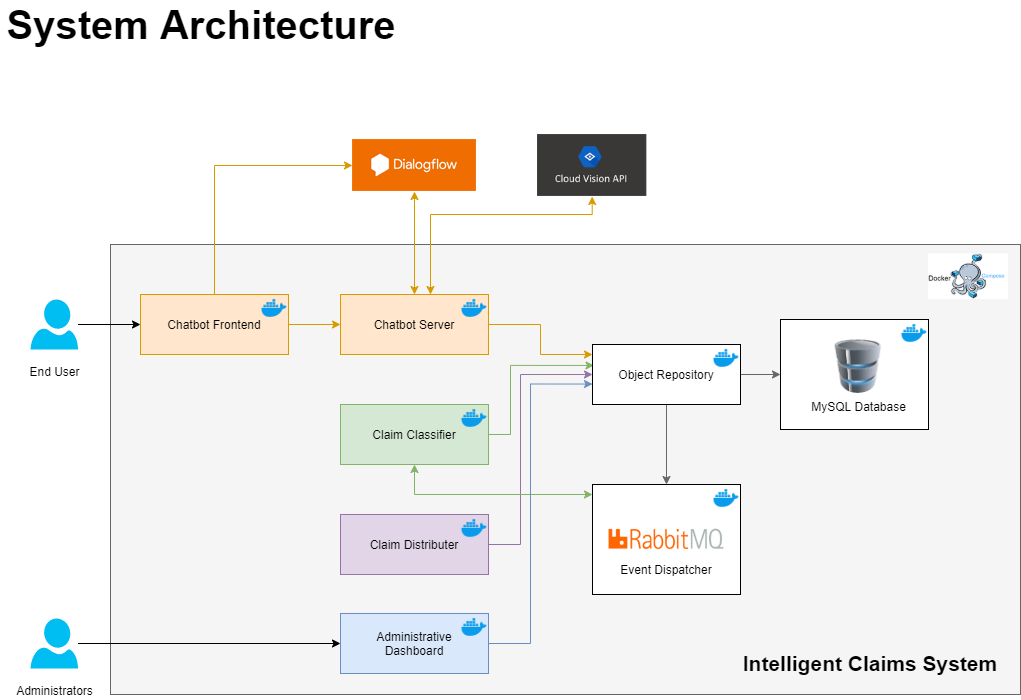

The diagram above was exported from draw.io. Its source (the exported page's mxGraphModel, read from the mxfile embedded in the PNG):
<mxGraphModel dx="2272" dy="1813" grid="1" gridSize="10" guides="1" tooltips="1" connect="1" arrows="1" fold="1" page="1" pageScale="1" pageWidth="850" pageHeight="1100" math="0" shadow="0">
  <root>
    <mxCell id="Y0dybQdMlqSQfj221abC-0" />
    <mxCell id="Y0dybQdMlqSQfj221abC-1" parent="Y0dybQdMlqSQfj221abC-0" />
    <mxCell id="Y0dybQdMlqSQfj221abC-40" value="" style="rounded=0;whiteSpace=wrap;html=1;strokeColor=#666666;fillColor=#f5f5f5;fontColor=#333333;" parent="Y0dybQdMlqSQfj221abC-1" vertex="1">
      <mxGeometry x="-30" y="100" width="910" height="450" as="geometry" />
    </mxCell>
    <mxCell id="Y0dybQdMlqSQfj221abC-28" value="" style="rounded=0;whiteSpace=wrap;html=1;" parent="Y0dybQdMlqSQfj221abC-1" vertex="1">
      <mxGeometry x="640" y="175" width="148" height="110" as="geometry" />
    </mxCell>
    <mxCell id="Y0dybQdMlqSQfj221abC-3" value="MySQL Database" style="image;html=1;labelBackgroundColor=#ffffff;image=img/lib/clip_art/computers/Database_128x128.png" parent="Y0dybQdMlqSQfj221abC-1" vertex="1">
      <mxGeometry x="690" y="195" width="56" height="54" as="geometry" />
    </mxCell>
    <mxCell id="Y0dybQdMlqSQfj221abC-10" style="edgeStyle=orthogonalEdgeStyle;rounded=0;orthogonalLoop=1;jettySize=auto;html=1;startArrow=classic;startFill=1;fillColor=#ffe6cc;strokeColor=#d79b00;" parent="Y0dybQdMlqSQfj221abC-1" source="Y0dybQdMlqSQfj221abC-6" target="Y0dybQdMlqSQfj221abC-9" edge="1">
      <mxGeometry relative="1" as="geometry" />
    </mxCell>
    <mxCell id="Y0dybQdMlqSQfj221abC-14" style="edgeStyle=orthogonalEdgeStyle;rounded=0;orthogonalLoop=1;jettySize=auto;html=1;entryX=0.5;entryY=1;entryDx=0;entryDy=0;startArrow=classic;startFill=1;fillColor=#ffe6cc;strokeColor=#d79b00;" parent="Y0dybQdMlqSQfj221abC-1" source="Y0dybQdMlqSQfj221abC-6" target="Y0dybQdMlqSQfj221abC-13" edge="1">
      <mxGeometry relative="1" as="geometry">
        <Array as="points">
          <mxPoint x="290" y="70" />
          <mxPoint x="452" y="70" />
        </Array>
      </mxGeometry>
    </mxCell>
    <mxCell id="Y0dybQdMlqSQfj221abC-47" style="edgeStyle=orthogonalEdgeStyle;rounded=0;orthogonalLoop=1;jettySize=auto;html=1;fontSize=21;fillColor=#ffe6cc;strokeColor=#d79b00;" parent="Y0dybQdMlqSQfj221abC-1" source="Y0dybQdMlqSQfj221abC-6" target="Y0dybQdMlqSQfj221abC-23" edge="1">
      <mxGeometry relative="1" as="geometry">
        <Array as="points">
          <mxPoint x="400" y="180" />
          <mxPoint x="400" y="210" />
        </Array>
      </mxGeometry>
    </mxCell>
    <mxCell id="Y0dybQdMlqSQfj221abC-6" value="Chatbot Server" style="rounded=0;whiteSpace=wrap;html=1;fillColor=#ffe6cc;strokeColor=#d79b00;" parent="Y0dybQdMlqSQfj221abC-1" vertex="1">
      <mxGeometry x="200" y="150" width="148" height="60" as="geometry" />
    </mxCell>
    <mxCell id="Y0dybQdMlqSQfj221abC-9" value="" style="shape=image;verticalLabelPosition=bottom;labelBackgroundColor=#ffffff;verticalAlign=top;aspect=fixed;imageAspect=0;image=data:image/png,(base64 omitted: 4284 chars);" parent="Y0dybQdMlqSQfj221abC-1" vertex="1">
      <mxGeometry x="212" y="-5" width="124" height="52" as="geometry" />
    </mxCell>
    <mxCell id="Y0dybQdMlqSQfj221abC-13" value="" style="shape=image;verticalLabelPosition=bottom;labelBackgroundColor=#ffffff;verticalAlign=top;aspect=fixed;imageAspect=0;image=data:image/png,(base64 omitted: 8716 chars);" parent="Y0dybQdMlqSQfj221abC-1" vertex="1">
      <mxGeometry x="397" y="-10" width="109.37" height="62" as="geometry" />
    </mxCell>
    <mxCell id="Y0dybQdMlqSQfj221abC-18" value="" style="shape=image;html=1;verticalAlign=top;verticalLabelPosition=bottom;labelBackgroundColor=#ffffff;imageAspect=0;aspect=fixed;image=https://cdn4.iconfinder.com/data/icons/logos-and-brands/512/97_Docker_logo_logos-128.png" parent="Y0dybQdMlqSQfj221abC-1" vertex="1">
      <mxGeometry x="320" y="150" width="28" height="28" as="geometry" />
    </mxCell>
    <mxCell id="Y0dybQdMlqSQfj221abC-58" style="edgeStyle=orthogonalEdgeStyle;rounded=0;orthogonalLoop=1;jettySize=auto;html=1;entryX=0.01;entryY=0.349;entryDx=0;entryDy=0;entryPerimeter=0;startArrow=none;startFill=0;fontSize=21;fillColor=#d5e8d4;strokeColor=#82b366;" parent="Y0dybQdMlqSQfj221abC-1" source="Y0dybQdMlqSQfj221abC-19" target="Y0dybQdMlqSQfj221abC-23" edge="1">
      <mxGeometry relative="1" as="geometry">
        <Array as="points">
          <mxPoint x="370" y="290" />
          <mxPoint x="370" y="221" />
        </Array>
      </mxGeometry>
    </mxCell>
    <mxCell id="Y0dybQdMlqSQfj221abC-19" value="Claim Classifier" style="rounded=0;whiteSpace=wrap;html=1;fillColor=#d5e8d4;strokeColor=#82b366;" parent="Y0dybQdMlqSQfj221abC-1" vertex="1">
      <mxGeometry x="200" y="260" width="148" height="60" as="geometry" />
    </mxCell>
    <mxCell id="Y0dybQdMlqSQfj221abC-20" value="" style="shape=image;html=1;verticalAlign=top;verticalLabelPosition=bottom;labelBackgroundColor=#ffffff;imageAspect=0;aspect=fixed;image=https://cdn4.iconfinder.com/data/icons/logos-and-brands/512/97_Docker_logo_logos-128.png" parent="Y0dybQdMlqSQfj221abC-1" vertex="1">
      <mxGeometry x="320" y="260" width="28" height="28" as="geometry" />
    </mxCell>
    <mxCell id="Y0dybQdMlqSQfj221abC-59" style="edgeStyle=orthogonalEdgeStyle;rounded=0;orthogonalLoop=1;jettySize=auto;html=1;entryX=0;entryY=0.5;entryDx=0;entryDy=0;startArrow=none;startFill=0;fontSize=21;fillColor=#e1d5e7;strokeColor=#9673a6;" parent="Y0dybQdMlqSQfj221abC-1" source="Y0dybQdMlqSQfj221abC-21" target="Y0dybQdMlqSQfj221abC-23" edge="1">
      <mxGeometry relative="1" as="geometry">
        <Array as="points">
          <mxPoint x="380" y="400" />
          <mxPoint x="380" y="230" />
        </Array>
      </mxGeometry>
    </mxCell>
    <mxCell id="Y0dybQdMlqSQfj221abC-21" value="Claim Distributer" style="rounded=0;whiteSpace=wrap;html=1;fillColor=#e1d5e7;strokeColor=#9673a6;" parent="Y0dybQdMlqSQfj221abC-1" vertex="1">
      <mxGeometry x="200" y="370" width="148" height="60" as="geometry" />
    </mxCell>
    <mxCell id="Y0dybQdMlqSQfj221abC-22" value="" style="shape=image;html=1;verticalAlign=top;verticalLabelPosition=bottom;labelBackgroundColor=#ffffff;imageAspect=0;aspect=fixed;image=https://cdn4.iconfinder.com/data/icons/logos-and-brands/512/97_Docker_logo_logos-128.png" parent="Y0dybQdMlqSQfj221abC-1" vertex="1">
      <mxGeometry x="320" y="370" width="28" height="28" as="geometry" />
    </mxCell>
    <mxCell id="Y0dybQdMlqSQfj221abC-48" style="edgeStyle=orthogonalEdgeStyle;rounded=0;orthogonalLoop=1;jettySize=auto;html=1;entryX=0.5;entryY=0;entryDx=0;entryDy=0;fontSize=21;fillColor=#f5f5f5;strokeColor=#666666;" parent="Y0dybQdMlqSQfj221abC-1" source="Y0dybQdMlqSQfj221abC-23" target="Y0dybQdMlqSQfj221abC-32" edge="1">
      <mxGeometry relative="1" as="geometry">
        <mxPoint x="526" y="340" as="targetPoint" />
      </mxGeometry>
    </mxCell>
    <mxCell id="Y0dybQdMlqSQfj221abC-49" style="edgeStyle=orthogonalEdgeStyle;rounded=0;orthogonalLoop=1;jettySize=auto;html=1;fontSize=21;fillColor=#f5f5f5;strokeColor=#666666;" parent="Y0dybQdMlqSQfj221abC-1" source="Y0dybQdMlqSQfj221abC-23" target="Y0dybQdMlqSQfj221abC-28" edge="1">
      <mxGeometry relative="1" as="geometry" />
    </mxCell>
    <mxCell id="Y0dybQdMlqSQfj221abC-23" value="Object Repository" style="rounded=0;whiteSpace=wrap;html=1;" parent="Y0dybQdMlqSQfj221abC-1" vertex="1">
      <mxGeometry x="452" y="200" width="148" height="60" as="geometry" />
    </mxCell>
    <mxCell id="Y0dybQdMlqSQfj221abC-24" value="" style="shape=image;html=1;verticalAlign=top;verticalLabelPosition=bottom;labelBackgroundColor=#ffffff;imageAspect=0;aspect=fixed;image=https://cdn4.iconfinder.com/data/icons/logos-and-brands/512/97_Docker_logo_logos-128.png" parent="Y0dybQdMlqSQfj221abC-1" vertex="1">
      <mxGeometry x="572" y="200" width="28" height="28" as="geometry" />
    </mxCell>
    <mxCell id="Y0dybQdMlqSQfj221abC-29" value="" style="shape=image;html=1;verticalAlign=top;verticalLabelPosition=bottom;labelBackgroundColor=#ffffff;imageAspect=0;aspect=fixed;image=https://cdn4.iconfinder.com/data/icons/logos-and-brands/512/97_Docker_logo_logos-128.png" parent="Y0dybQdMlqSQfj221abC-1" vertex="1">
      <mxGeometry x="760" y="175" width="28" height="28" as="geometry" />
    </mxCell>
    <mxCell id="iARt38Ed3dImrLFy-yKn-1" style="edgeStyle=orthogonalEdgeStyle;rounded=0;jumpStyle=none;orthogonalLoop=1;jettySize=auto;html=1;startArrow=classic;startFill=1;fontSize=12;fillColor=#d5e8d4;strokeColor=#82b366;" parent="Y0dybQdMlqSQfj221abC-1" source="Y0dybQdMlqSQfj221abC-32" target="Y0dybQdMlqSQfj221abC-19" edge="1">
      <mxGeometry relative="1" as="geometry">
        <Array as="points">
          <mxPoint x="274" y="350" />
        </Array>
      </mxGeometry>
    </mxCell>
    <mxCell id="Y0dybQdMlqSQfj221abC-32" value="" style="rounded=0;whiteSpace=wrap;html=1;" parent="Y0dybQdMlqSQfj221abC-1" vertex="1">
      <mxGeometry x="452" y="340" width="148" height="110" as="geometry" />
    </mxCell>
    <mxCell id="Y0dybQdMlqSQfj221abC-34" value="" style="shape=image;html=1;verticalAlign=top;verticalLabelPosition=bottom;labelBackgroundColor=#ffffff;imageAspect=0;aspect=fixed;image=https://cdn4.iconfinder.com/data/icons/logos-and-brands/512/97_Docker_logo_logos-128.png" parent="Y0dybQdMlqSQfj221abC-1" vertex="1">
      <mxGeometry x="572" y="340" width="28" height="28" as="geometry" />
    </mxCell>
    <mxCell id="Y0dybQdMlqSQfj221abC-35" value="Event Dispatcher" style="shape=image;verticalLabelPosition=bottom;labelBackgroundColor=#ffffff;verticalAlign=top;aspect=fixed;imageAspect=0;image=data:image/png,(base64 omitted: 7520 chars);" parent="Y0dybQdMlqSQfj221abC-1" vertex="1">
      <mxGeometry x="468" y="377.53999999999996" width="116" height="34.92" as="geometry" />
    </mxCell>
    <mxCell id="Y0dybQdMlqSQfj221abC-45" style="edgeStyle=orthogonalEdgeStyle;rounded=0;orthogonalLoop=1;jettySize=auto;html=1;entryX=0;entryY=0.5;entryDx=0;entryDy=0;fontSize=21;fillColor=#ffe6cc;strokeColor=#d79b00;" parent="Y0dybQdMlqSQfj221abC-1" source="Y0dybQdMlqSQfj221abC-36" target="Y0dybQdMlqSQfj221abC-9" edge="1">
      <mxGeometry relative="1" as="geometry">
        <Array as="points">
          <mxPoint x="74" y="21" />
        </Array>
      </mxGeometry>
    </mxCell>
    <mxCell id="Y0dybQdMlqSQfj221abC-46" style="edgeStyle=orthogonalEdgeStyle;rounded=0;orthogonalLoop=1;jettySize=auto;html=1;entryX=0;entryY=0.5;entryDx=0;entryDy=0;fontSize=21;fillColor=#ffe6cc;strokeColor=#d79b00;" parent="Y0dybQdMlqSQfj221abC-1" source="Y0dybQdMlqSQfj221abC-36" target="Y0dybQdMlqSQfj221abC-6" edge="1">
      <mxGeometry relative="1" as="geometry" />
    </mxCell>
    <mxCell id="Y0dybQdMlqSQfj221abC-36" value="Chatbot Frontend" style="rounded=0;whiteSpace=wrap;html=1;fillColor=#ffe6cc;strokeColor=#d79b00;" parent="Y0dybQdMlqSQfj221abC-1" vertex="1">
      <mxGeometry y="150" width="148" height="60" as="geometry" />
    </mxCell>
    <mxCell id="Y0dybQdMlqSQfj221abC-37" value="" style="shape=image;html=1;verticalAlign=top;verticalLabelPosition=bottom;labelBackgroundColor=#ffffff;imageAspect=0;aspect=fixed;image=https://cdn4.iconfinder.com/data/icons/logos-and-brands/512/97_Docker_logo_logos-128.png" parent="Y0dybQdMlqSQfj221abC-1" vertex="1">
      <mxGeometry x="120" y="150" width="28" height="28" as="geometry" />
    </mxCell>
    <mxCell id="Y0dybQdMlqSQfj221abC-60" style="edgeStyle=orthogonalEdgeStyle;rounded=0;orthogonalLoop=1;jettySize=auto;html=1;entryX=0;entryY=0.659;entryDx=0;entryDy=0;entryPerimeter=0;startArrow=none;startFill=0;fontSize=21;fillColor=#dae8fc;strokeColor=#6c8ebf;exitX=1;exitY=0.5;exitDx=0;exitDy=0;" parent="Y0dybQdMlqSQfj221abC-1" source="Y0dybQdMlqSQfj221abC-38" target="Y0dybQdMlqSQfj221abC-23" edge="1">
      <mxGeometry relative="1" as="geometry">
        <Array as="points">
          <mxPoint x="390" y="499" />
          <mxPoint x="390" y="240" />
        </Array>
      </mxGeometry>
    </mxCell>
    <mxCell id="Y0dybQdMlqSQfj221abC-38" value="Administrative&lt;br&gt;Dashboard" style="rounded=0;whiteSpace=wrap;html=1;fillColor=#dae8fc;strokeColor=#6c8ebf;" parent="Y0dybQdMlqSQfj221abC-1" vertex="1">
      <mxGeometry x="200" y="469" width="148" height="60" as="geometry" />
    </mxCell>
    <mxCell id="Y0dybQdMlqSQfj221abC-39" value="" style="shape=image;html=1;verticalAlign=top;verticalLabelPosition=bottom;labelBackgroundColor=#ffffff;imageAspect=0;aspect=fixed;image=https://cdn4.iconfinder.com/data/icons/logos-and-brands/512/97_Docker_logo_logos-128.png" parent="Y0dybQdMlqSQfj221abC-1" vertex="1">
      <mxGeometry x="320" y="469" width="28" height="28" as="geometry" />
    </mxCell>
    <mxCell id="Y0dybQdMlqSQfj221abC-41" value="Intelligent Claims System" style="text;html=1;strokeColor=none;fillColor=none;align=center;verticalAlign=middle;whiteSpace=wrap;rounded=0;fontSize=21;fontStyle=1" parent="Y0dybQdMlqSQfj221abC-1" vertex="1">
      <mxGeometry x="600" y="509" width="260" height="20" as="geometry" />
    </mxCell>
    <mxCell id="Y0dybQdMlqSQfj221abC-63" style="edgeStyle=orthogonalEdgeStyle;rounded=0;orthogonalLoop=1;jettySize=auto;html=1;entryX=0;entryY=0.5;entryDx=0;entryDy=0;startArrow=none;startFill=0;fontSize=21;" parent="Y0dybQdMlqSQfj221abC-1" source="Y0dybQdMlqSQfj221abC-42" target="Y0dybQdMlqSQfj221abC-38" edge="1">
      <mxGeometry relative="1" as="geometry" />
    </mxCell>
    <mxCell id="Y0dybQdMlqSQfj221abC-42" value="&lt;font style=&quot;font-size: 12px&quot;&gt;Administrators&lt;/font&gt;" style="verticalLabelPosition=bottom;html=1;verticalAlign=top;align=center;strokeColor=none;fillColor=#00BEF2;shape=mxgraph.azure.user;fontSize=21;" parent="Y0dybQdMlqSQfj221abC-1" vertex="1">
      <mxGeometry x="-110" y="474" width="47.5" height="50" as="geometry" />
    </mxCell>
    <mxCell id="Y0dybQdMlqSQfj221abC-62" style="edgeStyle=orthogonalEdgeStyle;rounded=0;orthogonalLoop=1;jettySize=auto;html=1;entryX=0;entryY=0.5;entryDx=0;entryDy=0;startArrow=none;startFill=0;fontSize=21;" parent="Y0dybQdMlqSQfj221abC-1" source="Y0dybQdMlqSQfj221abC-43" target="Y0dybQdMlqSQfj221abC-36" edge="1">
      <mxGeometry relative="1" as="geometry" />
    </mxCell>
    <mxCell id="Y0dybQdMlqSQfj221abC-43" value="&lt;font style=&quot;font-size: 12px&quot;&gt;End User&lt;/font&gt;" style="verticalLabelPosition=bottom;html=1;verticalAlign=top;align=center;strokeColor=none;fillColor=#00BEF2;shape=mxgraph.azure.user;fontSize=21;" parent="Y0dybQdMlqSQfj221abC-1" vertex="1">
      <mxGeometry x="-110" y="155" width="47.5" height="50" as="geometry" />
    </mxCell>
    <mxCell id="Y0dybQdMlqSQfj221abC-65" value="" style="shape=image;verticalLabelPosition=bottom;labelBackgroundColor=#ffffff;verticalAlign=top;aspect=fixed;imageAspect=0;image=data:image/png,(base64 omitted: 13084 chars);" parent="Y0dybQdMlqSQfj221abC-1" vertex="1">
      <mxGeometry x="788" y="109.37" width="80" height="45.63" as="geometry" />
    </mxCell>
    <mxCell id="Y0dybQdMlqSQfj221abC-67" value="System Architecture" style="text;html=1;strokeColor=none;fillColor=none;align=center;verticalAlign=middle;whiteSpace=wrap;rounded=0;fontSize=40;fontStyle=1" parent="Y0dybQdMlqSQfj221abC-1" vertex="1">
      <mxGeometry x="-140" y="-130" width="402" height="20" as="geometry" />
    </mxCell>
  </root>
</mxGraphModel>